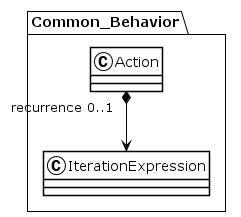

The diagram above was rendered by PlantUML. Its source (embedded in the PNG):
@startuml
!theme plain
package Common_Behavior {
class Action {
}
Action "recurrence 0..1" *--> IterationExpression
class IterationExpression {
}
}
@enduml